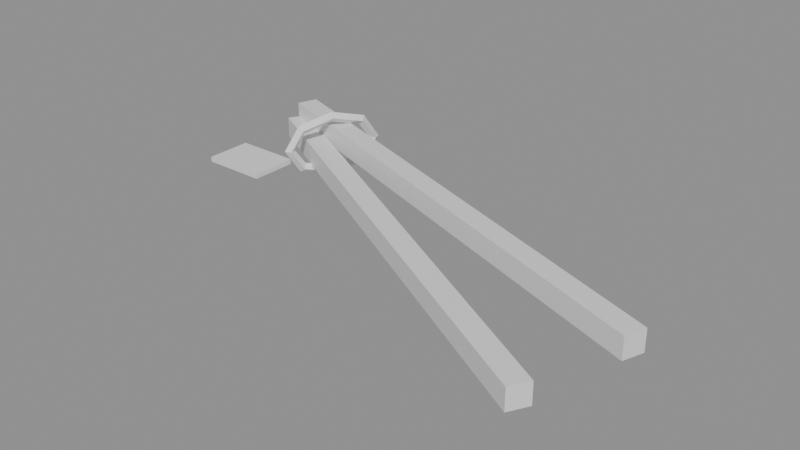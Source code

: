 # Source: ph_item_steel_rod.blend  (saved by Blender 5.0.119; exported with 4.5.12 LTS)
import bpy
from mathutils import Matrix  # noqa: F401  (used for matrix-valued properties, if any)

bpy.ops.wm.read_factory_settings(use_empty=True)
scene = bpy.context.scene
scene.name = 'Scene'

# ---- materials (node trees are filled in below, after node groups)
mat_mat_painted = bpy.data.materials.new('mat_painted')

# ---- material node trees
mat_mat_painted.use_nodes = True; mat_mat_painted.node_tree.nodes.clear()
_N = mat_mat_painted.node_tree.nodes; _L = mat_mat_painted.node_tree.links
n0 = _N.new('ShaderNodeBsdfPrincipled'); n0.name = 'Principled BSDF'; n0.location = (-200, 100)
n1 = _N.new('ShaderNodeOutputMaterial'); n1.name = 'Material Output'; n1.location = (200, 100)
_L.new(n0.outputs[0], n1.inputs[0])
n1.is_active_output = True

# ---- meshes
me_ph_item_steel_rod = bpy.data.meshes.new('ph_item_steel_rod')
me_ph_item_steel_rod.from_pydata([(-0.1891, 0.08563, 0.012), (-0.1891, 0.08563, 0.028), (-0.1814, 0.09962, 0.012), (-0.1814, 0.09962, 0.028), (0.1607, -0.1083, 0.012), (0.1607, -0.1083, 0.028), (0.1685, -0.0943, 0.012), (0.1685, -0.0943, 0.028), (-0.1853, 0.09262, 0.012), (-0.1891, 0.08563, 0.02), (-0.1853, 0.09262, 0.028), (-0.1814, 0.09962, 0.02), (-0.006454, 0.002657, 0.012), (-0.006454, 0.002657, 0.028), (0.1685, -0.0943, 0.02), (0.1646, -0.1013, 0.012), (0.1646, -0.1013, 0.028), (0.1607, -0.1083, 0.02), (-0.01421, -0.01134, 0.012), (-0.01421, -0.01134, 0.028), (-0.01033, -0.00434, 0.028), (-0.01033, -0.00434, 0.012), (-0.01421, -0.01134, 0.02), (0.1646, -0.1013, 0.02), (-0.006454, 0.002657, 0.02), (-0.1853, 0.09262, 0.02), (-0.1841, 0.0928, 0.024), (-0.1841, 0.0928, 0.04), (-0.1786, 0.1078, 0.024), (-0.1786, 0.1078, 0.04), (0.1918, -0.04401, 0.024), (0.1918, -0.04401, 0.04), (0.1972, -0.02897, 0.024), (0.1972, -0.02897, 0.04), (-0.1814, 0.1003, 0.024), (-0.1841, 0.0928, 0.032), (-0.1814, 0.1003, 0.04), (-0.1786, 0.1078, 0.032), (0.009308, 0.03943, 0.024), (0.009308, 0.03943, 0.04), (0.1972, -0.02897, 0.032), (0.1945, -0.03649, 0.024), (0.1945, -0.03649, 0.04), (0.1918, -0.04401, 0.032), (0.003836, 0.02439, 0.024), (0.003836, 0.02439, 0.04), (0.006572, 0.03191, 0.04), (0.006572, 0.03191, 0.024), (0.003836, 0.02439, 0.032), (0.1945, -0.03649, 0.032), (0.009308, 0.03943, 0.032), (-0.1814, 0.1003, 0.032), (-0.1103, 0.103, 0.026), (-0.1123, 0.1083, 0.026), (-0.1176, 0.1064, 0.026), (-0.1157, 0.101, 0.026), (-0.1147, 0.09369, 0.04156), (-0.1174, 0.09731, 0.04494), (-0.1219, 0.09707, 0.04156), (-0.1192, 0.09345, 0.03817), (-0.1251, 0.07126, 0.048), (-0.1288, 0.07295, 0.052), (-0.1324, 0.07464, 0.048), (-0.1288, 0.07295, 0.044), (-0.1356, 0.04883, 0.04156), (-0.1401, 0.04859, 0.04494), (-0.1428, 0.05221, 0.04156), (-0.1383, 0.05245, 0.03817), (-0.1399, 0.03954, 0.026), (-0.1452, 0.03761, 0.026), (-0.1472, 0.04292, 0.026), (-0.1419, 0.04486, 0.026), (-0.1356, 0.04883, 0.01044), (-0.1401, 0.04859, 0.007057), (-0.1428, 0.05221, 0.01044), (-0.1383, 0.05245, 0.01383), (-0.1251, 0.07126, 0.004), (-0.1288, 0.07295, 0.0), (-0.1324, 0.07464, 0.004), (-0.1288, 0.07295, 0.008), (-0.1147, 0.09369, 0.01044), (-0.1174, 0.09731, 0.007057), (-0.1219, 0.09707, 0.01044), (-0.1192, 0.09345, 0.01383), (-0.1972, 0.009027, 0.013), (-0.1972, 0.009027, 0.017), (-0.1972, 0.04503, 0.013), (-0.1972, 0.04503, 0.017), (-0.1472, 0.009027, 0.013), (-0.1472, 0.009027, 0.017), (-0.1472, 0.04503, 0.013), (-0.1472, 0.04503, 0.017)], [], [(25, 10, 3, 11), (24, 13, 7, 14), (23, 16, 5, 17), (22, 19, 1, 9), (21, 15, 4, 18), (20, 10, 1, 19), (16, 20, 19, 5), (7, 13, 20, 16), (13, 3, 10, 20), (8, 21, 18, 0), (2, 12, 21, 8), (12, 6, 15, 21), (18, 22, 9, 0), (4, 17, 22, 18), (17, 5, 19, 22), (15, 23, 17, 4), (6, 14, 23, 15), (14, 7, 16, 23), (12, 24, 14, 6), (2, 11, 24, 12), (11, 3, 13, 24), (8, 25, 11, 2), (0, 9, 25, 8), (9, 1, 10, 25), (51, 36, 29, 37), (50, 39, 33, 40), (49, 42, 31, 43), (48, 45, 27, 35), (47, 41, 30, 44), (46, 36, 27, 45), (42, 46, 45, 31), (33, 39, 46, 42), (39, 29, 36, 46), (34, 47, 44, 26), (28, 38, 47, 34), (38, 32, 41, 47), (44, 48, 35, 26), (30, 43, 48, 44), (43, 31, 45, 48), (41, 49, 43, 30), (32, 40, 49, 41), (40, 33, 42, 49), (38, 50, 40, 32), (28, 37, 50, 38), (37, 29, 39, 50), (34, 51, 37, 28), (26, 35, 51, 34), (35, 27, 36, 51), (52, 53, 57, 56), (53, 54, 58, 57), (54, 55, 59, 58), (55, 52, 56, 59), (56, 57, 61, 60), (57, 58, 62, 61), (58, 59, 63, 62), (59, 56, 60, 63), (60, 61, 65, 64), (61, 62, 66, 65), (62, 63, 67, 66), (63, 60, 64, 67), (64, 65, 69, 68), (65, 66, 70, 69), (66, 67, 71, 70), (67, 64, 68, 71), (68, 69, 73, 72), (69, 70, 74, 73), (70, 71, 75, 74), (71, 68, 72, 75), (72, 73, 77, 76), (73, 74, 78, 77), (74, 75, 79, 78), (75, 72, 76, 79), (76, 77, 81, 80), (77, 78, 82, 81), (78, 79, 83, 82), (79, 76, 80, 83), (80, 81, 53, 52), (81, 82, 54, 53), (82, 83, 55, 54), (83, 80, 52, 55), (84, 85, 87, 86), (86, 87, 91, 90), (90, 91, 89, 88), (88, 89, 85, 84), (86, 90, 88, 84), (91, 87, 85, 89)])
me_ph_item_steel_rod.polygons.foreach_set('use_smooth', [True] * 86)
_k = set([(0, 8), (0, 9), (0, 18), (1, 9), (1, 10), (1, 19), (2, 8), (2, 11), (2, 12), (3, 10), (3, 11), (3, 13), (4, 15), (4, 17), (4, 18), (5, 16), (5, 17), (5, 19), (6, 12), (6, 14), (6, 15), (7, 13), (7, 14), (7, 16), (26, 34), (26, 35), (26, 44), (27, 35), (27, 36), (27, 45), (28, 34), (28, 37), (28, 38), (29, 36), (29, 37), (29, 39), (30, 41), (30, 43), (30, 44), (31, 42), (31, 43), (31, 45), (32, 38), (32, 40), (32, 41), (33, 39), (33, 40), (33, 42), (52, 53), (52, 55), (52, 56), (52, 80), (53, 54), (53, 57), (53, 81), (54, 55), (54, 58), (54, 82), (55, 59), (55, 83), (56, 57), (56, 59), (56, 60), (57, 58), (57, 61), (58, 59), (58, 62), (59, 63), (60, 64), (61, 65), (62, 66), (63, 67), (64, 65), (64, 67), (64, 68), (65, 66), (65, 69), (66, 67), (66, 70), (67, 71), (68, 69), (68, 71), (68, 72), (69, 70), (69, 73), (70, 71), (70, 74), (71, 75), (72, 73), (72, 75), (72, 76), (73, 74), (73, 77), (74, 75), (74, 78), (75, 79), (76, 80), (77, 81), (78, 82), (79, 83), (80, 81), (80, 83), (81, 82), (82, 83), (84, 85), (84, 86), (84, 88), (85, 87), (85, 89), (86, 87), (86, 90), (87, 91), (88, 89), (88, 90), (89, 91), (90, 91)])
me_ph_item_steel_rod.attributes.new('sharp_edge', 'BOOLEAN', 'EDGE').data.foreach_set('value', [ (min(e.vertices), max(e.vertices)) in _k for e in me_ph_item_steel_rod.edges])
_uv = me_ph_item_steel_rod.uv_layers.new(name='UVMap')
_uv.uv.foreach_set('vector', [0.5, 0.125, 0.625, 0.125, 0.625, 0.25, 0.5, 0.25, 0.5, 0.375, 0.625, 0.375, 0.625, 0.5, 0.5, 0.5, 0.5, 0.625, 0.625, 0.625, 0.625, 0.75, 0.5, 0.75, 0.5, 0.875, 0.625, 0.875, 0.625, 1.0, 0.5, 1.0, 0.25, 0.625, 0.375, 0.625, 0.375, 0.75, 0.25, 0.75, 0.75, 0.625, 0.875, 0.625, 0.875, 0.75, 0.75, 0.75, 0.625, 0.625, 0.75, 0.625, 0.75, 0.75, 0.625, 0.75, 0.625, 0.5, 0.75, 0.5, 0.75, 0.625, 0.625, 0.625, 0.75, 0.5, 0.875, 0.5, 0.875, 0.625, 0.75, 0.625, 0.125, 0.625, 0.25, 0.625, 0.25, 0.75, 0.125, 0.75, 0.125, 0.5, 0.25, 0.5, 0.25, 0.625, 0.125, 0.625, 0.25, 0.5, 0.375, 0.5, 0.375, 0.625, 0.25, 0.625, 0.375, 0.875, 0.5, 0.875, 0.5, 1.0, 0.375, 1.0, 0.375, 0.75, 0.5, 0.75, 0.5, 0.875, 0.375, 0.875, 0.5, 0.75, 0.625, 0.75, 0.625, 0.875, 0.5, 0.875, 0.375, 0.625, 0.5, 0.625, 0.5, 0.75, 0.375, 0.75, 0.375, 0.5, 0.5, 0.5, 0.5, 0.625, 0.375, 0.625, 0.5, 0.5, 0.625, 0.5, 0.625, 0.625, 0.5, 0.625, 0.375, 0.375, 0.5, 0.375, 0.5, 0.5, 0.375, 0.5, 0.375, 0.25, 0.5, 0.25, 0.5, 0.375, 0.375, 0.375, 0.5, 0.25, 0.625, 0.25, 0.625, 0.375, 0.5, 0.375, 0.375, 0.125, 0.5, 0.125, 0.5, 0.25, 0.375, 0.25, 0.375, 0.0, 0.5, 0.0, 0.5, 0.125, 0.375, 0.125, 0.5, 0.0, 0.625, 0.0, 0.625, 0.125, 0.5, 0.125, 0.5, 0.125, 0.625, 0.125, 0.625, 0.25, 0.5, 0.25, 0.5, 0.375, 0.625, 0.375, 0.625, 0.5, 0.5, 0.5, 0.5, 0.625, 0.625, 0.625, 0.625, 0.75, 0.5, 0.75, 0.5, 0.875, 0.625, 0.875, 0.625, 1.0, 0.5, 1.0, 0.25, 0.625, 0.375, 0.625, 0.375, 0.75, 0.25, 0.75, 0.75, 0.625, 0.875, 0.625, 0.875, 0.75, 0.75, 0.75, 0.625, 0.625, 0.75, 0.625, 0.75, 0.75, 0.625, 0.75, 0.625, 0.5, 0.75, 0.5, 0.75, 0.625, 0.625, 0.625, 0.75, 0.5, 0.875, 0.5, 0.875, 0.625, 0.75, 0.625, 0.125, 0.625, 0.25, 0.625, 0.25, 0.75, 0.125, 0.75, 0.125, 0.5, 0.25, 0.5, 0.25, 0.625, 0.125, 0.625, 0.25, 0.5, 0.375, 0.5, 0.375, 0.625, 0.25, 0.625, 0.375, 0.875, 0.5, 0.875, 0.5, 1.0, 0.375, 1.0, 0.375, 0.75, 0.5, 0.75, 0.5, 0.875, 0.375, 0.875, 0.5, 0.75, 0.625, 0.75, 0.625, 0.875, 0.5, 0.875, 0.375, 0.625, 0.5, 0.625, 0.5, 0.75, 0.375, 0.75, 0.375, 0.5, 0.5, 0.5, 0.5, 0.625, 0.375, 0.625, 0.5, 0.5, 0.625, 0.5, 0.625, 0.625, 0.5, 0.625, 0.375, 0.375, 0.5, 0.375, 0.5, 0.5, 0.375, 0.5, 0.375, 0.25, 0.5, 0.25, 0.5, 0.375, 0.375, 0.375, 0.5, 0.25, 0.625, 0.25, 0.625, 0.375, 0.5, 0.375, 0.375, 0.125, 0.5, 0.125, 0.5, 0.25, 0.375, 0.25, 0.375, 0.0, 0.5, 0.0, 0.5, 0.125, 0.375, 0.125, 0.5, 0.0, 0.625, 0.0, 0.625, 0.125, 0.5, 0.125, 0.0, 0.0, 0.0, 0.0, 0.0, 0.0, 0.0, 0.0, 0.0, 0.0, 0.0, 0.0, 0.0, 0.0, 0.0, 0.0, 0.0, 0.0, 0.0, 0.0, 0.0, 0.0, 0.0, 0.0, 0.0, 0.0, 0.0, 0.0, 0.0, 0.0, 0.0, 0.0, 0.0, 0.0, 0.0, 0.0, 0.0, 0.0, 0.0, 0.0, 0.0, 0.0, 0.0, 0.0, 0.0, 0.0, 0.0, 0.0, 0.0, 0.0, 0.0, 0.0, 0.0, 0.0, 0.0, 0.0, 0.0, 0.0, 0.0, 0.0, 0.0, 0.0, 0.0, 0.0, 0.0, 0.0, 0.0, 0.0, 0.0, 0.0, 0.0, 0.0, 0.0, 0.0, 0.0, 0.0, 0.0, 0.0, 0.0, 0.0, 0.0, 0.0, 0.0, 0.0, 0.0, 0.0, 0.0, 0.0, 0.0, 0.0, 0.0, 0.0, 0.0, 0.0, 0.0, 0.0, 0.0, 0.0, 0.0, 0.0, 0.0, 0.0, 0.0, 0.0, 0.0, 0.0, 0.0, 0.0, 0.0, 0.0, 0.0, 0.0, 0.0, 0.0, 0.0, 0.0, 0.0, 0.0, 0.0, 0.0, 0.0, 0.0, 0.0, 0.0, 0.0, 0.0, 0.0, 0.0, 0.0, 0.0, 0.0, 0.0, 0.0, 0.0, 0.0, 0.0, 0.0, 0.0, 0.0, 0.0, 0.0, 0.0, 0.0, 0.0, 0.0, 0.0, 0.0, 0.0, 0.0, 0.0, 0.0, 0.0, 0.0, 0.0, 0.0, 0.0, 0.0, 0.0, 0.0, 0.0, 0.0, 0.0, 0.0, 0.0, 0.0, 0.0, 0.0, 0.0, 0.0, 0.0, 0.0, 0.0, 0.0, 0.0, 0.0, 0.0, 0.0, 0.0, 0.0, 0.0, 0.0, 0.0, 0.0, 0.0, 0.0, 0.0, 0.0, 0.0, 0.0, 0.0, 0.0, 0.0, 0.0, 0.0, 0.0, 0.0, 0.0, 0.0, 0.0, 0.0, 0.0, 0.0, 0.0, 0.0, 0.0, 0.0, 0.0, 0.0, 0.0, 0.0, 0.0, 0.0, 0.0, 0.0, 0.0, 0.0, 0.0, 0.0, 0.0, 0.0, 0.0, 0.0, 0.0, 0.0, 0.0, 0.0, 0.0, 0.0, 0.0, 0.0, 0.0, 0.0, 0.0, 0.0, 0.0, 0.0, 0.0, 0.0, 0.0, 0.0, 0.0, 0.0, 0.0, 0.0, 0.0, 0.0, 0.0, 0.0, 0.0, 0.0, 0.0, 0.0, 0.0, 0.0, 0.0, 0.0, 0.375, 0.0, 0.625, 0.0, 0.625, 0.25, 0.375, 0.25, 0.375, 0.25, 0.625, 0.25, 0.625, 0.5, 0.375, 0.5, 0.375, 0.5, 0.625, 0.5, 0.625, 0.75, 0.375, 0.75, 0.375, 0.75, 0.625, 0.75, 0.625, 1.0, 0.375, 1.0, 0.125, 0.5, 0.375, 0.5, 0.375, 0.75, 0.125, 0.75, 0.625, 0.5, 0.875, 0.5, 0.875, 0.75, 0.625, 0.75])
_ca = me_ph_item_steel_rod.color_attributes.new('Col', 'FLOAT_COLOR', 'CORNER')
_ca.data.foreach_set('color', [0.1345, 0.145, 0.1617, 1.0, 0.1347, 0.1453, 0.1621, 1.0, 0.1353, 0.1459, 0.1627, 1.0, 0.135, 0.1456, 0.1624, 1.0, 0.1554, 0.1676, 0.187, 1.0, 0.1557, 0.1678, 0.1872, 1.0, 0.1772, 0.1913, 0.2136, 1.0, 0.1772, 0.1913, 0.2137, 1.0, 0.1765, 0.1905, 0.2127, 1.0, 0.1765, 0.1904, 0.2126, 1.0, 0.1758, 0.1896, 0.2116, 1.0, 0.1758, 0.1896, 0.2117, 1.0, 0.1543, 0.1663, 0.1853, 1.0, 0.1545, 0.1665, 0.1855, 1.0, 0.1342, 0.1447, 0.1614, 1.0, 0.1339, 0.1444, 0.1611, 1.0, 0.1546, 0.1667, 0.1859, 1.0, 0.1765, 0.1905, 0.2126, 1.0, 0.1758, 0.1896, 0.2116, 1.0, 0.1541, 0.166, 0.1851, 1.0, 0.3399, 0.3675, 0.4114, 1.0, 0.3, 0.3245, 0.3633, 1.0, 0.2988, 0.3232, 0.3618, 1.0, 0.3363, 0.3635, 0.4068, 1.0, 0.393, 0.4252, 0.4765, 1.0, 0.3399, 0.3675, 0.4114, 1.0, 0.3363, 0.3635, 0.4068, 1.0, 0.3888, 0.4206, 0.4712, 1.0, 0.3971, 0.4297, 0.4817, 1.0, 0.3436, 0.3716, 0.4161, 1.0, 0.3399, 0.3675, 0.4114, 1.0, 0.393, 0.4252, 0.4765, 1.0, 0.3436, 0.3716, 0.4161, 1.0, 0.3013, 0.3259, 0.3649, 1.0, 0.3, 0.3245, 0.3633, 1.0, 0.3399, 0.3675, 0.4114, 1.0, 0.1342, 0.1447, 0.1614, 1.0, 0.1546, 0.1667, 0.1859, 1.0, 0.1541, 0.166, 0.1851, 1.0, 0.1337, 0.1442, 0.1608, 1.0, 0.1348, 0.1453, 0.1621, 1.0, 0.1552, 0.1674, 0.1867, 1.0, 0.1546, 0.1667, 0.1859, 1.0, 0.1342, 0.1447, 0.1614, 1.0, 0.1552, 0.1674, 0.1867, 1.0, 0.1772, 0.1913, 0.2136, 1.0, 0.1765, 0.1905, 0.2126, 1.0, 0.1546, 0.1667, 0.1859, 1.0, 0.1541, 0.166, 0.1851, 1.0, 0.1543, 0.1663, 0.1853, 1.0, 0.1339, 0.1444, 0.1611, 1.0, 0.1337, 0.1442, 0.1608, 1.0, 0.1758, 0.1896, 0.2116, 1.0, 0.1758, 0.1896, 0.2117, 1.0, 0.1543, 0.1663, 0.1853, 1.0, 0.1541, 0.166, 0.1851, 1.0, 0.1758, 0.1896, 0.2117, 1.0, 0.1758, 0.1896, 0.2116, 1.0, 0.1545, 0.1665, 0.1855, 1.0, 0.1543, 0.1663, 0.1853, 1.0, 0.1765, 0.1905, 0.2126, 1.0, 0.1765, 0.1905, 0.2127, 1.0, 0.1758, 0.1896, 0.2117, 1.0, 0.1758, 0.1896, 0.2116, 1.0, 0.1772, 0.1913, 0.2136, 1.0, 0.1772, 0.1913, 0.2137, 1.0, 0.1765, 0.1905, 0.2127, 1.0, 0.1765, 0.1905, 0.2126, 1.0, 0.1772, 0.1913, 0.2137, 1.0, 0.1772, 0.1913, 0.2136, 1.0, 0.1765, 0.1904, 0.2126, 1.0, 0.1765, 0.1905, 0.2127, 1.0, 0.1552, 0.1674, 0.1867, 1.0, 0.1554, 0.1676, 0.187, 1.0, 0.1772, 0.1913, 0.2137, 1.0, 0.1772, 0.1913, 0.2136, 1.0, 0.1348, 0.1453, 0.1621, 1.0, 0.135, 0.1456, 0.1624, 1.0, 0.1554, 0.1676, 0.187, 1.0, 0.1552, 0.1674, 0.1867, 1.0, 0.135, 0.1456, 0.1624, 1.0, 0.1353, 0.1459, 0.1627, 1.0, 0.1557, 0.1678, 0.1872, 1.0, 0.1554, 0.1676, 0.187, 1.0, 0.1342, 0.1447, 0.1614, 1.0, 0.1345, 0.145, 0.1617, 1.0, 0.135, 0.1456, 0.1624, 1.0, 0.1348, 0.1453, 0.1621, 1.0, 0.1337, 0.1442, 0.1608, 1.0, 0.1339, 0.1444, 0.1611, 1.0, 0.1345, 0.145, 0.1617, 1.0, 0.1342, 0.1447, 0.1614, 1.0, 0.1339, 0.1444, 0.1611, 1.0, 0.1342, 0.1447, 0.1614, 1.0, 0.1347, 0.1453, 0.1621, 1.0, 0.1345, 0.145, 0.1617, 1.0, 0.1352, 0.1458, 0.1626, 1.0, 0.1352, 0.1459, 0.1627, 1.0, 0.1353, 0.1459, 0.1628, 1.0, 0.1352, 0.1459, 0.1627, 1.0, 0.1358, 0.1457, 0.1617, 1.0, 0.1357, 0.1455, 0.1615, 1.0, 0.1553, 0.1665, 0.1846, 1.0, 0.1555, 0.1666, 0.1848, 1.0, 0.1556, 0.1667, 0.1849, 1.0, 0.1554, 0.1666, 0.1848, 1.0, 0.1556, 0.1667, 0.1849, 1.0, 0.1557, 0.1668, 0.185, 1.0, 0.1362, 0.1461, 0.1621, 1.0, 0.1361, 0.1459, 0.162, 1.0, 0.1351, 0.1457, 0.1625, 1.0, 0.1351, 0.1457, 0.1624, 1.0, 0.1361, 0.146, 0.162, 1.0, 0.1558, 0.1669, 0.185, 1.0, 0.1559, 0.167, 0.1851, 1.0, 0.1363, 0.1462, 0.1622, 1.0, 0.2736, 0.2946, 0.3286, 1.0, 0.3012, 0.3258, 0.3648, 1.0, 0.3009, 0.3255, 0.3644, 1.0, 0.2735, 0.2945, 0.3284, 1.0, 0.3056, 0.3289, 0.3665, 1.0, 0.2736, 0.2946, 0.3286, 1.0, 0.2735, 0.2945, 0.3284, 1.0, 0.3053, 0.3285, 0.3661, 1.0, 0.3059, 0.3292, 0.3669, 1.0, 0.2737, 0.2948, 0.3288, 1.0, 0.2736, 0.2946, 0.3286, 1.0, 0.3056, 0.3289, 0.3665, 1.0, 0.2737, 0.2948, 0.3288, 1.0, 0.3013, 0.3259, 0.365, 1.0, 0.3012, 0.3258, 0.3648, 1.0, 0.2736, 0.2946, 0.3286, 1.0, 0.1351, 0.1457, 0.1625, 1.0, 0.1361, 0.146, 0.162, 1.0, 0.1363, 0.1462, 0.1622, 1.0, 0.135, 0.1456, 0.1623, 1.0, 0.1352, 0.1458, 0.1626, 1.0, 0.1359, 0.1458, 0.1618, 1.0, 0.1361, 0.146, 0.162, 1.0, 0.1351, 0.1457, 0.1625, 1.0, 0.1359, 0.1458, 0.1618, 1.0, 0.1556, 0.1667, 0.1849, 1.0, 0.1558, 0.1669, 0.185, 1.0, 0.1361, 0.146, 0.162, 1.0, 0.1363, 0.1462, 0.1622, 1.0, 0.1362, 0.1461, 0.1621, 1.0, 0.1351, 0.1457, 0.1624, 1.0, 0.135, 0.1456, 0.1623, 1.0, 0.1559, 0.167, 0.1851, 1.0, 0.1557, 0.1668, 0.185, 1.0, 0.1362, 0.1461, 0.1621, 1.0, 0.1363, 0.1462, 0.1622, 1.0, 0.1557, 0.1668, 0.185, 1.0, 0.1556, 0.1667, 0.1849, 1.0, 0.1361, 0.1459, 0.162, 1.0, 0.1362, 0.1461, 0.1621, 1.0, 0.1558, 0.1669, 0.185, 1.0, 0.1556, 0.1667, 0.1849, 1.0, 0.1557, 0.1668, 0.185, 1.0, 0.1559, 0.167, 0.1851, 1.0, 0.1556, 0.1667, 0.1849, 1.0, 0.1555, 0.1666, 0.1848, 1.0, 0.1556, 0.1667, 0.1849, 1.0, 0.1558, 0.1669, 0.185, 1.0, 0.1555, 0.1666, 0.1848, 1.0, 0.1553, 0.1665, 0.1846, 1.0, 0.1554, 0.1666, 0.1848, 1.0, 0.1556, 0.1667, 0.1849, 1.0, 0.1359, 0.1458, 0.1618, 1.0, 0.1358, 0.1457, 0.1617, 1.0, 0.1555, 0.1666, 0.1848, 1.0, 0.1556, 0.1667, 0.1849, 1.0, 0.1352, 0.1458, 0.1626, 1.0, 0.1352, 0.1459, 0.1627, 1.0, 0.1358, 0.1457, 0.1617, 1.0, 0.1359, 0.1458, 0.1618, 1.0, 0.1352, 0.1459, 0.1627, 1.0, 0.1353, 0.1459, 0.1628, 1.0, 0.1357, 0.1455, 0.1615, 1.0, 0.1358, 0.1457, 0.1617, 1.0, 0.1351, 0.1457, 0.1625, 1.0, 0.1352, 0.1458, 0.1626, 1.0, 0.1352, 0.1459, 0.1627, 1.0, 0.1352, 0.1458, 0.1626, 1.0, 0.135, 0.1456, 0.1623, 1.0, 0.1351, 0.1457, 0.1624, 1.0, 0.1352, 0.1458, 0.1626, 1.0, 0.1351, 0.1457, 0.1625, 1.0, 0.1351, 0.1457, 0.1624, 1.0, 0.1351, 0.1457, 0.1625, 1.0, 0.1352, 0.1459, 0.1627, 1.0, 0.1352, 0.1458, 0.1626, 1.0, 0.2992, 0.2062, 0.09077, 1.0, 0.299, 0.2061, 0.09071, 1.0, 0.2984, 0.2057, 0.09054, 1.0, 0.2987, 0.2059, 0.09064, 1.0, 0.299, 0.2061, 0.09071, 1.0, 0.2995, 0.2064, 0.09085, 1.0, 0.2989, 0.2061, 0.0907, 1.0, 0.2984, 0.2057, 0.09054, 1.0, 0.2696, 0.1862, 0.08232, 1.0, 0.2697, 0.1862, 0.08236, 1.0, 0.2694, 0.186, 0.08228, 1.0, 0.2691, 0.1858, 0.08219, 1.0, 0.2697, 0.1862, 0.08236, 1.0, 0.2693, 0.186, 0.08225, 1.0, 0.2689, 0.1857, 0.08213, 1.0, 0.2694, 0.186, 0.08228, 1.0, 0.3208, 0.2209, 0.09691, 1.0, 0.3204, 0.2206, 0.0968, 1.0, 0.3222, 0.2218, 0.09731, 1.0, 0.3224, 0.222, 0.09738, 1.0, 0.3204, 0.2206, 0.0968, 1.0, 0.321, 0.221, 0.09697, 1.0, 0.3226, 0.2221, 0.09743, 1.0, 0.3222, 0.2218, 0.09731, 1.0, 0.2691, 0.1858, 0.08219, 1.0, 0.2694, 0.186, 0.08228, 1.0, 0.2707, 0.1869, 0.08264, 1.0, 0.2705, 0.1867, 0.08257, 1.0, 0.2694, 0.186, 0.08228, 1.0, 0.2689, 0.1857, 0.08213, 1.0, 0.2703, 0.1866, 0.08253, 1.0, 0.2707, 0.1869, 0.08264, 1.0, 0.3224, 0.222, 0.09738, 1.0, 0.3222, 0.2218, 0.09731, 1.0, 0.3253, 0.2239, 0.09819, 1.0, 0.3253, 0.224, 0.09821, 1.0, 0.3222, 0.2218, 0.09731, 1.0, 0.3226, 0.2221, 0.09743, 1.0, 0.3255, 0.2241, 0.09827, 1.0, 0.3253, 0.2239, 0.09819, 1.0, 0.2705, 0.1867, 0.08257, 1.0, 0.2707, 0.1869, 0.08264, 1.0, 0.2729, 0.1884, 0.08326, 1.0, 0.2729, 0.1884, 0.08327, 1.0, 0.2707, 0.1869, 0.08264, 1.0, 0.2703, 0.1866, 0.08253, 1.0, 0.2728, 0.1883, 0.08323, 1.0, 0.2729, 0.1884, 0.08326, 1.0, 0.303, 0.2088, 0.09185, 1.0, 0.3029, 0.2088, 0.09184, 1.0, 0.3055, 0.2105, 0.09257, 1.0, 0.305, 0.2102, 0.09243, 1.0, 0.3029, 0.2088, 0.09184, 1.0, 0.3032, 0.2089, 0.0919, 1.0, 0.3053, 0.2104, 0.0925, 1.0, 0.3055, 0.2105, 0.09257, 1.0, 0.2729, 0.1884, 0.08327, 1.0, 0.2729, 0.1884, 0.08326, 1.0, 0.2744, 0.1894, 0.0837, 1.0, 0.2748, 0.1897, 0.08381, 1.0, 0.2729, 0.1884, 0.08326, 1.0, 0.2728, 0.1883, 0.08323, 1.0, 0.2746, 0.1895, 0.08375, 1.0, 0.2744, 0.1894, 0.0837, 1.0, 0.2746, 0.1895, 0.08375, 1.0, 0.275, 0.1898, 0.08387, 1.0, 0.2754, 0.1901, 0.08398, 1.0, 0.2749, 0.1898, 0.08384, 1.0, 0.275, 0.1898, 0.08387, 1.0, 0.2748, 0.1897, 0.08381, 1.0, 0.2752, 0.19, 0.08392, 1.0, 0.2754, 0.1901, 0.08398, 1.0, 0.3061, 0.2109, 0.09273, 1.0, 0.3056, 0.2106, 0.09261, 1.0, 0.3059, 0.2108, 0.09267, 1.0, 0.3065, 0.2112, 0.09286, 1.0, 0.3056, 0.2106, 0.09261, 1.0, 0.3058, 0.2107, 0.09266, 1.0, 0.3062, 0.211, 0.09277, 1.0, 0.3059, 0.2108, 0.09267, 1.0, 0.2749, 0.1898, 0.08384, 1.0, 0.2754, 0.1901, 0.08398, 1.0, 0.2739, 0.1891, 0.08357, 1.0, 0.2735, 0.1888, 0.08344, 1.0, 0.2754, 0.1901, 0.08398, 1.0, 0.2752, 0.19, 0.08392, 1.0, 0.2738, 0.189, 0.08353, 1.0, 0.2739, 0.1891, 0.08357, 1.0, 0.3283, 0.226, 0.09906, 1.0, 0.3276, 0.2255, 0.09886, 1.0, 0.3261, 0.2245, 0.09844, 1.0, 0.3266, 0.2249, 0.09858, 1.0, 0.3276, 0.2255, 0.09886, 1.0, 0.328, 0.2258, 0.09896, 1.0, 0.3263, 0.2246, 0.09847, 1.0, 0.3261, 0.2245, 0.09844, 1.0, 0.2735, 0.1888, 0.08344, 1.0, 0.2739, 0.1891, 0.08357, 1.0, 0.2714, 0.1874, 0.08285, 1.0, 0.2712, 0.1872, 0.08278, 1.0, 0.2739, 0.1891, 0.08357, 1.0, 0.2738, 0.189, 0.08353, 1.0, 0.2715, 0.1875, 0.08287, 1.0, 0.2714, 0.1874, 0.08285, 1.0, 0.3266, 0.2249, 0.09858, 1.0, 0.3261, 0.2245, 0.09844, 1.0, 0.3236, 0.2228, 0.09771, 1.0, 0.3239, 0.223, 0.0978, 1.0, 0.3261, 0.2245, 0.09844, 1.0, 0.3263, 0.2246, 0.09847, 1.0, 0.3235, 0.2227, 0.09769, 1.0, 0.3236, 0.2228, 0.09771, 1.0, 0.2712, 0.1872, 0.08278, 1.0, 0.2714, 0.1874, 0.08285, 1.0, 0.2692, 0.1859, 0.08219, 1.0, 0.2693, 0.186, 0.08225, 1.0, 0.2714, 0.1874, 0.08285, 1.0, 0.2715, 0.1875, 0.08287, 1.0, 0.2696, 0.1862, 0.08232, 1.0, 0.2692, 0.1859, 0.08219, 1.0, 0.3024, 0.2084, 0.09169, 1.0, 0.3021, 0.2082, 0.09161, 1.0, 0.3004, 0.2071, 0.09112, 1.0, 0.3003, 0.207, 0.09107, 1.0, 0.3021, 0.2082, 0.09161, 1.0, 0.3021, 0.2082, 0.09159, 1.0, 0.3, 0.2068, 0.09099, 1.0, 0.3004, 0.2071, 0.09112, 1.0, 0.6129, 0.5392, 0.3784, 1.0, 0.6133, 0.5395, 0.3786, 1.0, 0.613, 0.5392, 0.3785, 1.0, 0.6125, 0.5389, 0.3782, 1.0, 0.6125, 0.5389, 0.3782, 1.0, 0.613, 0.5392, 0.3785, 1.0, 0.6299, 0.5541, 0.3888, 1.0, 0.6295, 0.5537, 0.3885, 1.0, 0.6295, 0.5537, 0.3885, 1.0, 0.6299, 0.5541, 0.3888, 1.0, 0.6296, 0.5538, 0.3886, 1.0, 0.6292, 0.5534, 0.3883, 1.0, 0.6292, 0.5534, 0.3883, 1.0, 0.6296, 0.5538, 0.3886, 1.0, 0.6133, 0.5395, 0.3786, 1.0, 0.6129, 0.5392, 0.3784, 1.0, 0.6125, 0.5389, 0.3782, 1.0, 0.6295, 0.5537, 0.3885, 1.0, 0.6292, 0.5534, 0.3883, 1.0, 0.6129, 0.5392, 0.3784, 1.0, 0.8134, 0.7148, 0.5002, 1.0, 0.7914, 0.6956, 0.4868, 1.0, 0.7918, 0.6959, 0.4871, 1.0, 0.813, 0.7145, 0.4999, 1.0])
me_ph_item_steel_rod.materials.append(mat_mat_painted)
me_ph_item_steel_rod.update()

# ---- objects
ob_ph_item_steel_rod = bpy.data.objects.new('ph_item_steel_rod', me_ph_item_steel_rod)

# ---- transforms, parenting, visibility, modifiers, constraints
ob_ph_item_steel_rod.location = (0.0, 0.0, 0.0)

# ---- collection membership
scene.collection.objects.link(ob_ph_item_steel_rod)

# ---- scene / render settings (as saved in the file)
scene.frame_start = 1; scene.frame_end = 250; scene.frame_set(1)
scene.render.engine = 'BLENDER_EEVEE_NEXT'
scene.render.bake_bias = 0.0
scene.render.bake_samples = 0
scene.cycles.sampling_pattern = 'TABULATED_SOBOL'
scene.eevee.use_volume_custom_range = False
bpy.context.view_layer.update()

# ---- added for rendering (the .blend has no active camera and no usable light): camera, sun + grey world if the file has none
cam_auto = bpy.data.cameras.new('AutoCamera')
cam_auto.lens = 50.0
cam_auto.sensor_width = 36.0
cam_auto.clip_end = 1000.0
ob_auto_camera = bpy.data.objects.new('AutoCamera', cam_auto)
scene.collection.objects.link(ob_auto_camera)
ob_auto_camera.location = (0.419162, -0.502994, 0.36133)
ob_auto_camera.rotation_euler = (1.09748, -7.21219e-08, 0.694738)
scene.camera = ob_auto_camera
light_auto_sun = bpy.data.lights.new('AutoSun', 'SUN')
light_auto_sun.energy = 3.0
light_auto_sun.angle = 0.0523599
ob_auto_sun = bpy.data.objects.new('AutoSun', light_auto_sun)
scene.collection.objects.link(ob_auto_sun)
ob_auto_sun.rotation_euler = (0.872665, 0.174533, 0.523599)
if scene.world is None:
    world_auto = bpy.data.worlds.new('AutoWorld')
    world_auto.color = (0.3, 0.3, 0.3)
    scene.world = world_auto
bpy.context.view_layer.update()
